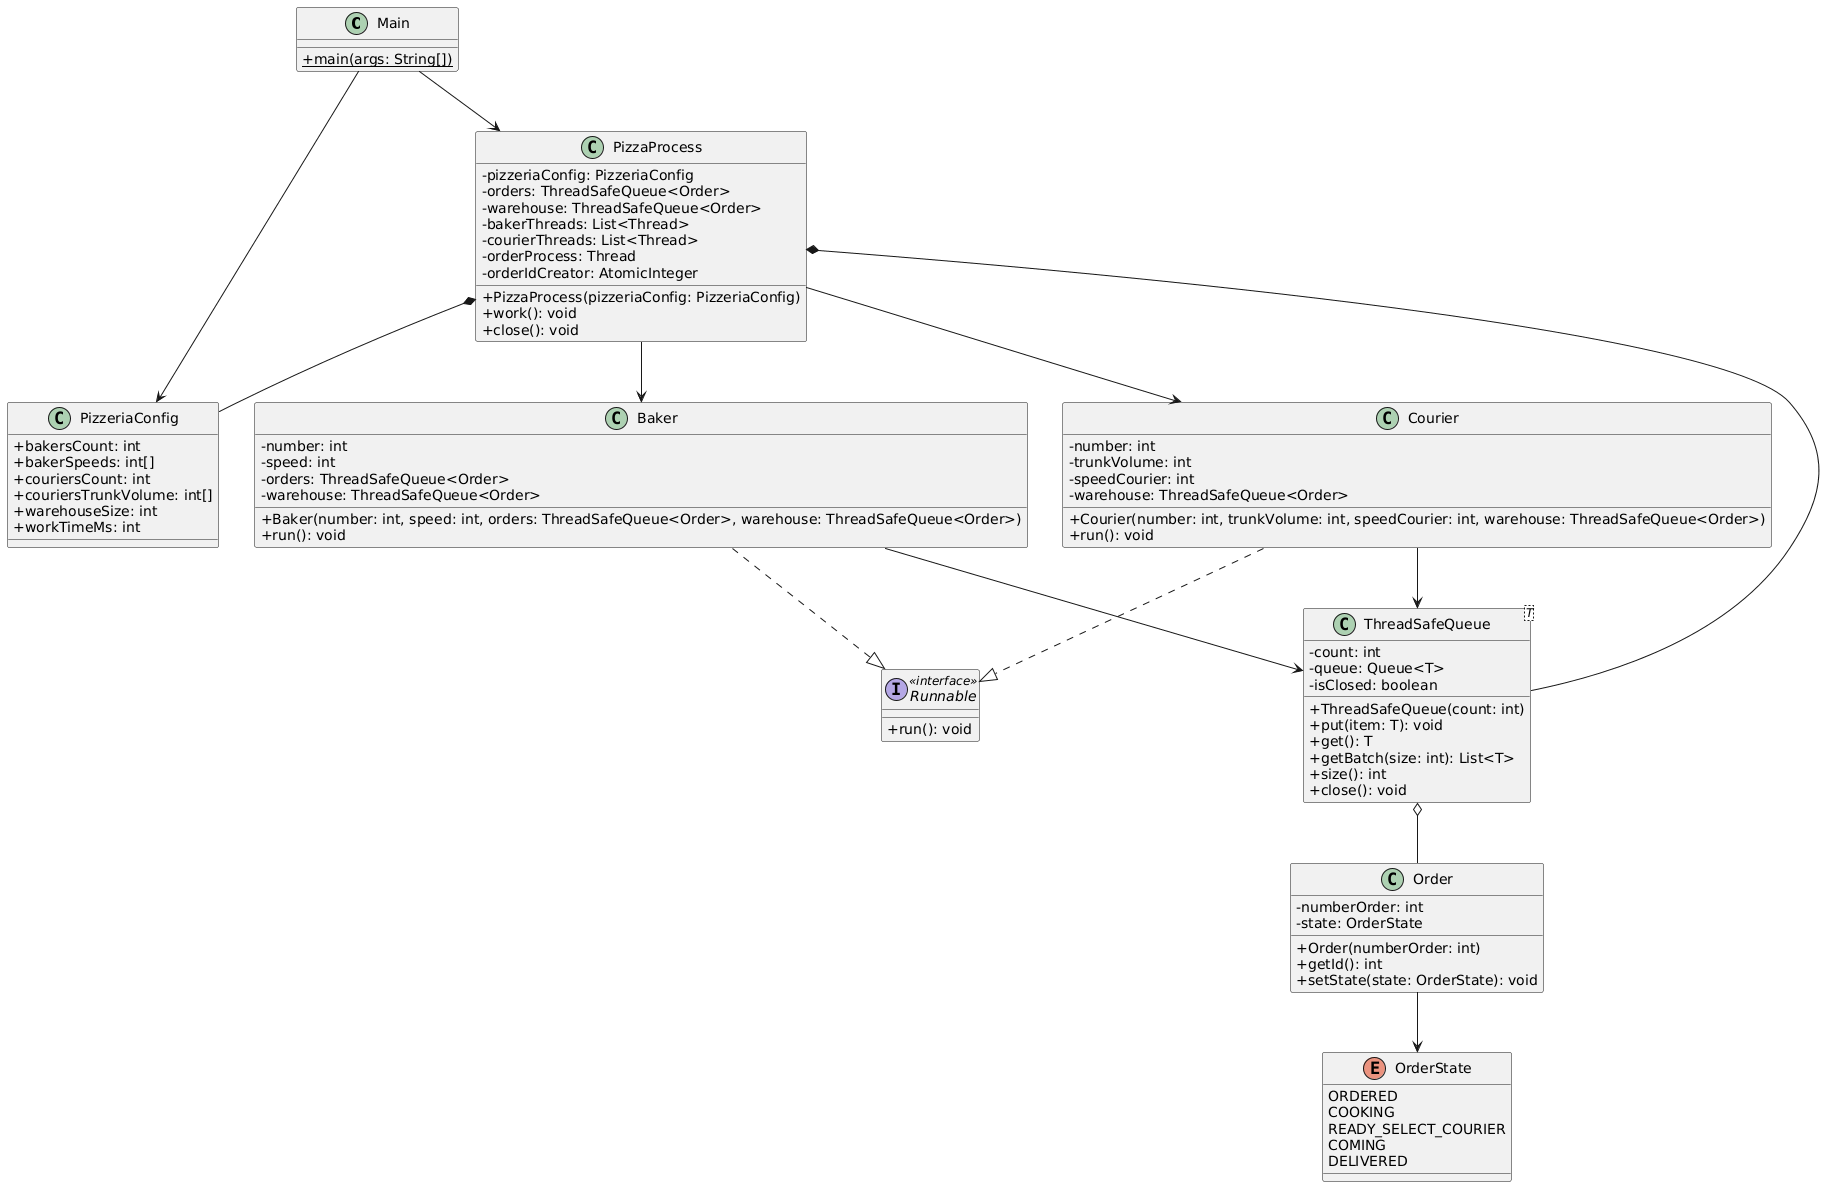

The diagram above was rendered by PlantUML. Its source (embedded in the PNG):
@startuml
skinparam classAttributeIconSize 0

class Main {
    + {static} main(args: String[])
}

class PizzeriaConfig {
    + bakersCount: int
    + bakerSpeeds: int[]
    + couriersCount: int
    + couriersTrunkVolume: int[]
    + warehouseSize: int
    + workTimeMs: int
}

class PizzaProcess {
    - pizzeriaConfig: PizzeriaConfig
    - orders: ThreadSafeQueue<Order>
    - warehouse: ThreadSafeQueue<Order>
    - bakerThreads: List<Thread>
    - courierThreads: List<Thread>
    - orderProcess: Thread
    - orderIdCreator: AtomicInteger
    + PizzaProcess(pizzeriaConfig: PizzeriaConfig)
    + work(): void
    + close(): void
}

class ThreadSafeQueue<T> {
    - count: int
    - queue: Queue<T>
    - isClosed: boolean
    + ThreadSafeQueue(count: int)
    + put(item: T): void
    + get(): T
    + getBatch(size: int): List<T>
    + size(): int
    + close(): void
}

class Order {
    - numberOrder: int
    - state: OrderState
    + Order(numberOrder: int)
    + getId(): int
    + setState(state: OrderState): void
}

enum OrderState {
    ORDERED
    COOKING
    READY_SELECT_COURIER
    COMING
    DELIVERED
}

interface Runnable <<interface>> {
    + run(): void
}

class Baker {
    - number: int
    - speed: int
    - orders: ThreadSafeQueue<Order>
    - warehouse: ThreadSafeQueue<Order>
    + Baker(number: int, speed: int, orders: ThreadSafeQueue<Order>, warehouse: ThreadSafeQueue<Order>)
    + run(): void
}

class Courier {
    - number: int
    - trunkVolume: int
    - speedCourier: int
    - warehouse: ThreadSafeQueue<Order>
    + Courier(number: int, trunkVolume: int, speedCourier: int, warehouse: ThreadSafeQueue<Order>)
    + run(): void
}

' 1. Ассоциация (Association)
Main --> PizzaProcess
Main --> PizzeriaConfig
PizzaProcess --> Baker
PizzaProcess --> Courier
Baker --> ThreadSafeQueue
Courier --> ThreadSafeQueue
Order --> OrderState

' 2. Композиция и Агрегация (Composition & Aggregation)
PizzaProcess *-- PizzeriaConfig
PizzaProcess *-- ThreadSafeQueue
ThreadSafeQueue o-- Order

' 3. Наследование / Реализация интерфейса (Realization)
Baker ..|> Runnable
Courier ..|> Runnable
@enduml